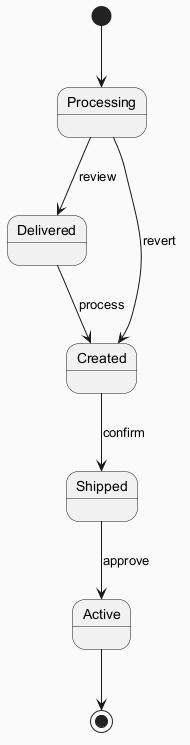

The diagram above was rendered by PlantUML. Its source (embedded in the PNG):
@startuml
skinparam backgroundColor #FAFAFA
skinparam classBackgroundColor #FFF3E0
skinparam classBorderColor #E65100
[*] --> Processing
Processing --> Delivered : review
Delivered --> Created : process
Created --> Shipped : confirm
Shipped --> Active : approve
Processing --> Created : revert
Active --> [*]
@enduml